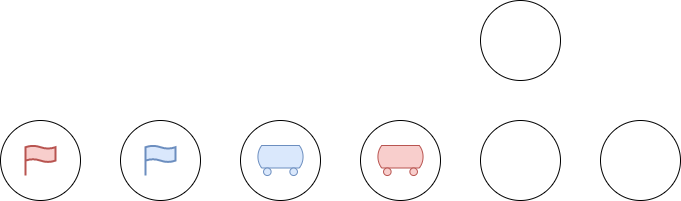

The diagram above was exported from draw.io. Its source (the exported page's mxGraphModel, read from the mxfile embedded in the PNG):
<mxGraphModel dx="1102" dy="905" grid="1" gridSize="10" guides="1" tooltips="1" connect="1" arrows="1" fold="1" page="1" pageScale="1" pageWidth="827" pageHeight="1169" math="0" shadow="0">
  <root>
    <mxCell id="0" />
    <mxCell id="1" parent="0" />
    <mxCell id="4HOk198H8LvtWGDnYO4m-1" value="" style="ellipse;whiteSpace=wrap;html=1;aspect=fixed;" vertex="1" parent="1">
      <mxGeometry x="80" y="400" width="80" height="80" as="geometry" />
    </mxCell>
    <mxCell id="4HOk198H8LvtWGDnYO4m-2" value="" style="ellipse;whiteSpace=wrap;html=1;aspect=fixed;" vertex="1" parent="1">
      <mxGeometry x="200" y="400" width="80" height="80" as="geometry" />
    </mxCell>
    <mxCell id="4HOk198H8LvtWGDnYO4m-3" value="" style="ellipse;whiteSpace=wrap;html=1;aspect=fixed;" vertex="1" parent="1">
      <mxGeometry x="320" y="400" width="80" height="80" as="geometry" />
    </mxCell>
    <mxCell id="4HOk198H8LvtWGDnYO4m-5" value="" style="ellipse;whiteSpace=wrap;html=1;aspect=fixed;" vertex="1" parent="1">
      <mxGeometry x="440" y="400" width="80" height="80" as="geometry" />
    </mxCell>
    <mxCell id="4HOk198H8LvtWGDnYO4m-6" value="" style="ellipse;whiteSpace=wrap;html=1;aspect=fixed;" vertex="1" parent="1">
      <mxGeometry x="560" y="400" width="80" height="80" as="geometry" />
    </mxCell>
    <mxCell id="4HOk198H8LvtWGDnYO4m-7" value="" style="ellipse;whiteSpace=wrap;html=1;aspect=fixed;" vertex="1" parent="1">
      <mxGeometry x="680" y="400" width="80" height="80" as="geometry" />
    </mxCell>
    <mxCell id="4HOk198H8LvtWGDnYO4m-8" value="" style="ellipse;whiteSpace=wrap;html=1;aspect=fixed;" vertex="1" parent="1">
      <mxGeometry x="560" y="280" width="80" height="80" as="geometry" />
    </mxCell>
    <mxCell id="4HOk198H8LvtWGDnYO4m-9" value="" style="html=1;verticalLabelPosition=bottom;align=center;labelBackgroundColor=#ffffff;verticalAlign=top;strokeWidth=2;strokeColor=#6c8ebf;shadow=0;dashed=0;shape=mxgraph.ios7.icons.flag;fillColor=#dae8fc;" vertex="1" parent="1">
      <mxGeometry x="225" y="425" width="30" height="30" as="geometry" />
    </mxCell>
    <mxCell id="4HOk198H8LvtWGDnYO4m-10" value="" style="verticalLabelPosition=bottom;outlineConnect=0;align=center;dashed=0;html=1;verticalAlign=top;shape=mxgraph.pid.misc.tank_car,_tank_wagon;fillColor=#f8cecc;strokeColor=#b85450;" vertex="1" parent="1">
      <mxGeometry x="456.18" y="425" width="47.63" height="30" as="geometry" />
    </mxCell>
    <mxCell id="4HOk198H8LvtWGDnYO4m-11" value="" style="verticalLabelPosition=bottom;outlineConnect=0;align=center;dashed=0;html=1;verticalAlign=top;shape=mxgraph.pid.misc.tank_car,_tank_wagon;fillColor=#dae8fc;strokeColor=#6c8ebf;" vertex="1" parent="1">
      <mxGeometry x="336.18" y="425" width="47.63" height="30" as="geometry" />
    </mxCell>
    <mxCell id="4HOk198H8LvtWGDnYO4m-12" value="" style="html=1;verticalLabelPosition=bottom;align=center;labelBackgroundColor=#ffffff;verticalAlign=top;strokeWidth=2;strokeColor=#b85450;shadow=0;dashed=0;shape=mxgraph.ios7.icons.flag;fillColor=#f8cecc;" vertex="1" parent="1">
      <mxGeometry x="105" y="425" width="30" height="30" as="geometry" />
    </mxCell>
  </root>
</mxGraphModel>